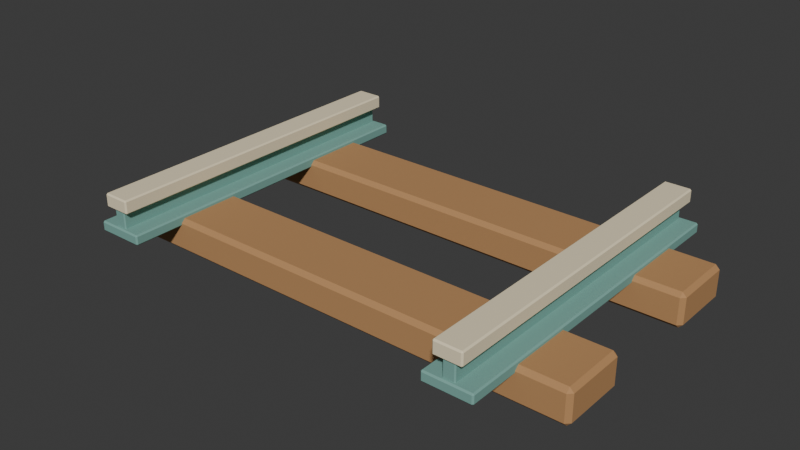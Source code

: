 # Source: source.blend  (saved by Blender 4.3.34; exported with 4.5.12 LTS)
import bpy
from mathutils import Matrix  # noqa: F401  (used for matrix-valued properties, if any)

bpy.ops.wm.read_factory_settings(use_empty=True)
scene = bpy.context.scene
scene.name = 'Scene'

# ---- collections
col_collection = bpy.data.collections.new('Collection'); scene.collection.children.link(col_collection)

# ---- materials (node trees are filled in below, after node groups)
mat_honey = bpy.data.materials.new('honey')
mat_honey.diffuse_color = (0.48, 0.255, 0.105, 1.0)
mat_teal = bpy.data.materials.new('teal')
mat_teal.diffuse_color = (0.19, 0.4, 0.35, 1.0)
mat_sand = bpy.data.materials.new('sand')
mat_sand.diffuse_color = (0.86, 0.75, 0.52, 1.0)

# ---- material node trees
mat_honey.use_nodes = True; mat_honey.node_tree.nodes.clear()
_N = mat_honey.node_tree.nodes; _L = mat_honey.node_tree.links
n0 = _N.new('ShaderNodeBsdfPrincipled'); n0.name = 'Principled BSDF'; n0.location = (10, 300)
n0.inputs[0].default_value = (0.48, 0.255, 0.105, 1.0)
n0.inputs[2].default_value = 0.83
n1 = _N.new('ShaderNodeOutputMaterial'); n1.name = 'Material Output'; n1.location = (300, 300)
_L.new(n0.outputs[0], n1.inputs[0])
n1.is_active_output = True
mat_teal.use_nodes = True; mat_teal.node_tree.nodes.clear()
_N = mat_teal.node_tree.nodes; _L = mat_teal.node_tree.links
n0 = _N.new('ShaderNodeBsdfPrincipled'); n0.name = 'Principled BSDF'; n0.location = (10, 300)
n0.inputs[0].default_value = (0.19, 0.4, 0.35, 1.0)
n0.inputs[2].default_value = 0.83
n1 = _N.new('ShaderNodeOutputMaterial'); n1.name = 'Material Output'; n1.location = (300, 300)
_L.new(n0.outputs[0], n1.inputs[0])
n1.is_active_output = True
mat_sand.use_nodes = True; mat_sand.node_tree.nodes.clear()
_N = mat_sand.node_tree.nodes; _L = mat_sand.node_tree.links
n0 = _N.new('ShaderNodeBsdfPrincipled'); n0.name = 'Principled BSDF'; n0.location = (10, 300)
n0.inputs[0].default_value = (0.86, 0.75, 0.52, 1.0)
n0.inputs[2].default_value = 0.83
n1 = _N.new('ShaderNodeOutputMaterial'); n1.name = 'Material Output'; n1.location = (300, 300)
_L.new(n0.outputs[0], n1.inputs[0])
n1.is_active_output = True

# ---- world
world_world = bpy.data.worlds.new('World'); scene.world = world_world
world_world.use_nodes = True; world_world.node_tree.nodes.clear()
_N = world_world.node_tree.nodes; _L = world_world.node_tree.links
n0 = _N.new('ShaderNodeOutputWorld'); n0.name = 'World Output'; n0.location = (300, 300)
n1 = _N.new('ShaderNodeBackground'); n1.name = 'Background'; n1.location = (10, 300)
n1.inputs[0].default_value = (0.05088, 0.05088, 0.05088, 1.0)
_L.new(n1.outputs[0], n0.inputs[0])
n0.is_active_output = True
world_world.color = (0.05088, 0.05088, 0.05088)
world_world.sun_shadow_jitter_overblur = 0.0

# ---- meshes
me_sleeper_a = bpy.data.meshes.new('Sleeper_A')
me_sleeper_a.from_pydata([(-0.75, -0.338, 0.012), (-0.738, -0.338, 0.0), (-0.738, -0.35, 0.012), (0.738, -0.35, 0.012), (0.738, -0.338, 0.0), (0.75, -0.338, 0.012), (-0.75, -0.162, 0.012), (-0.738, -0.15, 0.012), (-0.738, -0.162, 0.0), (0.75, -0.162, 0.012), (0.738, -0.162, 0.0), (0.738, -0.15, 0.012), (-0.738, -0.35, 0.088), (-0.738, -0.338, 0.1), (-0.75, -0.338, 0.088), (0.738, -0.35, 0.088), (0.75, -0.338, 0.088), (0.738, -0.338, 0.1), (-0.75, -0.162, 0.088), (-0.738, -0.162, 0.1), (-0.738, -0.15, 0.088), (0.738, -0.15, 0.088), (0.738, -0.162, 0.1), (0.75, -0.162, 0.088)], [], [(3, 12, 2), (9, 16, 5), (17, 19, 13), (8, 4, 1), (20, 11, 7), (0, 1, 2), (3, 4, 5), (6, 7, 8), (9, 10, 11), (12, 13, 14), (15, 16, 17), (18, 19, 20), (21, 22, 23), (6, 1, 0), (4, 2, 1), (10, 5, 4), (11, 8, 7), (15, 13, 12), (19, 14, 13), (22, 20, 19), (23, 17, 16), (12, 0, 2), (16, 3, 5), (18, 7, 6), (21, 9, 11), (14, 6, 0), (3, 15, 12), (9, 23, 16), (17, 22, 19), (8, 10, 4), (20, 21, 11), (6, 8, 1), (4, 3, 2), (10, 9, 5), (11, 10, 8), (15, 17, 13), (19, 18, 14), (22, 21, 20), (23, 22, 17), (12, 14, 0), (16, 15, 3), (18, 20, 7), (21, 23, 9), (14, 18, 6)])
me_sleeper_a.materials.append(mat_honey)
me_sleeper_a.update()
me_sleeper_b = bpy.data.meshes.new('Sleeper_B')
me_sleeper_b.from_pydata([(-0.75, 0.162, 0.012), (-0.738, 0.162, 0.0), (-0.738, 0.15, 0.012), (0.738, 0.15, 0.012), (0.738, 0.162, 0.0), (0.75, 0.162, 0.012), (-0.75, 0.338, 0.012), (-0.738, 0.35, 0.012), (-0.738, 0.338, 0.0), (0.75, 0.338, 0.012), (0.738, 0.338, 0.0), (0.738, 0.35, 0.012), (-0.738, 0.15, 0.088), (-0.738, 0.162, 0.1), (-0.75, 0.162, 0.088), (0.738, 0.15, 0.088), (0.75, 0.162, 0.088), (0.738, 0.162, 0.1), (-0.75, 0.338, 0.088), (-0.738, 0.338, 0.1), (-0.738, 0.35, 0.088), (0.738, 0.35, 0.088), (0.738, 0.338, 0.1), (0.75, 0.338, 0.088)], [], [(3, 12, 2), (9, 16, 5), (17, 19, 13), (8, 4, 1), (20, 11, 7), (0, 1, 2), (3, 4, 5), (6, 7, 8), (9, 10, 11), (12, 13, 14), (15, 16, 17), (18, 19, 20), (21, 22, 23), (6, 1, 0), (4, 2, 1), (10, 5, 4), (11, 8, 7), (15, 13, 12), (19, 14, 13), (22, 20, 19), (23, 17, 16), (12, 0, 2), (16, 3, 5), (18, 7, 6), (21, 9, 11), (14, 6, 0), (3, 15, 12), (9, 23, 16), (17, 22, 19), (8, 10, 4), (20, 21, 11), (6, 8, 1), (4, 3, 2), (10, 9, 5), (11, 10, 8), (15, 17, 13), (19, 18, 14), (22, 21, 20), (23, 22, 17), (12, 14, 0), (16, 15, 3), (18, 20, 7), (21, 23, 9), (14, 18, 6)])
me_sleeper_b.materials.append(mat_honey)
me_sleeper_b.update()
me_railfoot_l = bpy.data.meshes.new('RailFoot_L')
me_railfoot_l.from_pydata([(-0.61, -0.496, 0.084), (-0.606, -0.496, 0.08), (-0.606, -0.5, 0.084), (-0.474, -0.5, 0.084), (-0.474, -0.496, 0.08), (-0.47, -0.496, 0.084), (-0.61, 0.496, 0.084), (-0.606, 0.5, 0.084), (-0.606, 0.496, 0.08), (-0.47, 0.496, 0.084), (-0.474, 0.496, 0.08), (-0.474, 0.5, 0.084), (-0.606, -0.5, 0.106), (-0.606, -0.496, 0.11), (-0.61, -0.496, 0.106), (-0.474, -0.5, 0.106), (-0.47, -0.496, 0.106), (-0.474, -0.496, 0.11), (-0.61, 0.496, 0.106), (-0.606, 0.496, 0.11), (-0.606, 0.5, 0.106), (-0.474, 0.5, 0.106), (-0.474, 0.496, 0.11), (-0.47, 0.496, 0.106)], [], [(3, 12, 2), (9, 16, 5), (17, 19, 13), (8, 4, 1), (20, 11, 7), (0, 1, 2), (3, 4, 5), (6, 7, 8), (9, 10, 11), (12, 13, 14), (15, 16, 17), (18, 19, 20), (21, 22, 23), (6, 1, 0), (4, 2, 1), (10, 5, 4), (11, 8, 7), (15, 13, 12), (19, 14, 13), (22, 20, 19), (23, 17, 16), (12, 0, 2), (16, 3, 5), (18, 7, 6), (21, 9, 11), (14, 6, 0), (3, 15, 12), (9, 23, 16), (17, 22, 19), (8, 10, 4), (20, 21, 11), (6, 8, 1), (4, 3, 2), (10, 9, 5), (11, 10, 8), (15, 17, 13), (19, 18, 14), (22, 21, 20), (23, 22, 17), (12, 14, 0), (16, 15, 3), (18, 20, 7), (21, 23, 9), (14, 18, 6)])
me_railfoot_l.materials.append(mat_teal)
me_railfoot_l.update()
me_railweb_l = bpy.data.meshes.new('RailWeb_L')
me_railweb_l.from_pydata([(-0.5575, -0.489, 0.098), (-0.5545, -0.489, 0.095), (-0.5545, -0.492, 0.098), (-0.5255, -0.492, 0.098), (-0.5255, -0.489, 0.095), (-0.5225, -0.489, 0.098), (-0.5575, 0.489, 0.098), (-0.5545, 0.492, 0.098), (-0.5545, 0.489, 0.095), (-0.5225, 0.489, 0.098), (-0.5255, 0.489, 0.095), (-0.5255, 0.492, 0.098), (-0.5545, -0.492, 0.172), (-0.5545, -0.489, 0.175), (-0.5575, -0.489, 0.172), (-0.5255, -0.492, 0.172), (-0.5225, -0.489, 0.172), (-0.5255, -0.489, 0.175), (-0.5575, 0.489, 0.172), (-0.5545, 0.489, 0.175), (-0.5545, 0.492, 0.172), (-0.5255, 0.492, 0.172), (-0.5255, 0.489, 0.175), (-0.5225, 0.489, 0.172)], [], [(3, 12, 2), (9, 16, 5), (17, 19, 13), (8, 4, 1), (20, 11, 7), (0, 1, 2), (3, 4, 5), (6, 7, 8), (9, 10, 11), (12, 13, 14), (15, 16, 17), (18, 19, 20), (21, 22, 23), (6, 1, 0), (4, 2, 1), (10, 5, 4), (11, 8, 7), (15, 13, 12), (19, 14, 13), (22, 20, 19), (23, 17, 16), (12, 0, 2), (16, 3, 5), (18, 7, 6), (21, 9, 11), (14, 6, 0), (3, 15, 12), (9, 23, 16), (17, 22, 19), (8, 10, 4), (20, 21, 11), (6, 8, 1), (4, 3, 2), (10, 9, 5), (11, 10, 8), (15, 17, 13), (19, 18, 14), (22, 21, 20), (23, 22, 17), (12, 14, 0), (16, 15, 3), (18, 20, 7), (21, 23, 9), (14, 18, 6)])
me_railweb_l.materials.append(mat_teal)
me_railweb_l.update()
me_railhead_l = bpy.data.meshes.new('RailHead_L')
me_railhead_l.from_pydata([(-0.58, -0.496, 0.164), (-0.576, -0.496, 0.16), (-0.576, -0.5, 0.164), (-0.504, -0.5, 0.164), (-0.504, -0.496, 0.16), (-0.5, -0.496, 0.164), (-0.58, 0.496, 0.164), (-0.576, 0.5, 0.164), (-0.576, 0.496, 0.16), (-0.5, 0.496, 0.164), (-0.504, 0.496, 0.16), (-0.504, 0.5, 0.164), (-0.576, -0.5, 0.196), (-0.576, -0.496, 0.2), (-0.58, -0.496, 0.196), (-0.504, -0.5, 0.196), (-0.5, -0.496, 0.196), (-0.504, -0.496, 0.2), (-0.58, 0.496, 0.196), (-0.576, 0.496, 0.2), (-0.576, 0.5, 0.196), (-0.504, 0.5, 0.196), (-0.504, 0.496, 0.2), (-0.5, 0.496, 0.196)], [], [(3, 12, 2), (9, 16, 5), (17, 19, 13), (8, 4, 1), (20, 11, 7), (0, 1, 2), (3, 4, 5), (6, 7, 8), (9, 10, 11), (12, 13, 14), (15, 16, 17), (18, 19, 20), (21, 22, 23), (6, 1, 0), (4, 2, 1), (10, 5, 4), (11, 8, 7), (15, 13, 12), (19, 14, 13), (22, 20, 19), (23, 17, 16), (12, 0, 2), (16, 3, 5), (18, 7, 6), (21, 9, 11), (14, 6, 0), (3, 15, 12), (9, 23, 16), (17, 22, 19), (8, 10, 4), (20, 21, 11), (6, 8, 1), (4, 3, 2), (10, 9, 5), (11, 10, 8), (15, 17, 13), (19, 18, 14), (22, 21, 20), (23, 22, 17), (12, 14, 0), (16, 15, 3), (18, 20, 7), (21, 23, 9), (14, 18, 6)])
me_railhead_l.materials.append(mat_sand)
me_railhead_l.update()
me_railfoot_r = bpy.data.meshes.new('RailFoot_R')
me_railfoot_r.from_pydata([(0.47, -0.496, 0.084), (0.474, -0.496, 0.08), (0.474, -0.5, 0.084), (0.606, -0.5, 0.084), (0.606, -0.496, 0.08), (0.61, -0.496, 0.084), (0.47, 0.496, 0.084), (0.474, 0.5, 0.084), (0.474, 0.496, 0.08), (0.61, 0.496, 0.084), (0.606, 0.496, 0.08), (0.606, 0.5, 0.084), (0.474, -0.5, 0.106), (0.474, -0.496, 0.11), (0.47, -0.496, 0.106), (0.606, -0.5, 0.106), (0.61, -0.496, 0.106), (0.606, -0.496, 0.11), (0.47, 0.496, 0.106), (0.474, 0.496, 0.11), (0.474, 0.5, 0.106), (0.606, 0.5, 0.106), (0.606, 0.496, 0.11), (0.61, 0.496, 0.106)], [], [(3, 12, 2), (9, 16, 5), (17, 19, 13), (8, 4, 1), (20, 11, 7), (0, 1, 2), (3, 4, 5), (6, 7, 8), (9, 10, 11), (12, 13, 14), (15, 16, 17), (18, 19, 20), (21, 22, 23), (6, 1, 0), (4, 2, 1), (10, 5, 4), (11, 8, 7), (15, 13, 12), (19, 14, 13), (22, 20, 19), (23, 17, 16), (12, 0, 2), (16, 3, 5), (18, 7, 6), (21, 9, 11), (14, 6, 0), (3, 15, 12), (9, 23, 16), (17, 22, 19), (8, 10, 4), (20, 21, 11), (6, 8, 1), (4, 3, 2), (10, 9, 5), (11, 10, 8), (15, 17, 13), (19, 18, 14), (22, 21, 20), (23, 22, 17), (12, 14, 0), (16, 15, 3), (18, 20, 7), (21, 23, 9), (14, 18, 6)])
me_railfoot_r.materials.append(mat_teal)
me_railfoot_r.update()
me_railweb_r = bpy.data.meshes.new('RailWeb_R')
me_railweb_r.from_pydata([(0.5225, -0.489, 0.098), (0.5255, -0.489, 0.095), (0.5255, -0.492, 0.098), (0.5545, -0.492, 0.098), (0.5545, -0.489, 0.095), (0.5575, -0.489, 0.098), (0.5225, 0.489, 0.098), (0.5255, 0.492, 0.098), (0.5255, 0.489, 0.095), (0.5575, 0.489, 0.098), (0.5545, 0.489, 0.095), (0.5545, 0.492, 0.098), (0.5255, -0.492, 0.172), (0.5255, -0.489, 0.175), (0.5225, -0.489, 0.172), (0.5545, -0.492, 0.172), (0.5575, -0.489, 0.172), (0.5545, -0.489, 0.175), (0.5225, 0.489, 0.172), (0.5255, 0.489, 0.175), (0.5255, 0.492, 0.172), (0.5545, 0.492, 0.172), (0.5545, 0.489, 0.175), (0.5575, 0.489, 0.172)], [], [(3, 12, 2), (9, 16, 5), (17, 19, 13), (8, 4, 1), (20, 11, 7), (0, 1, 2), (3, 4, 5), (6, 7, 8), (9, 10, 11), (12, 13, 14), (15, 16, 17), (18, 19, 20), (21, 22, 23), (6, 1, 0), (4, 2, 1), (10, 5, 4), (11, 8, 7), (15, 13, 12), (19, 14, 13), (22, 20, 19), (23, 17, 16), (12, 0, 2), (16, 3, 5), (18, 7, 6), (21, 9, 11), (14, 6, 0), (3, 15, 12), (9, 23, 16), (17, 22, 19), (8, 10, 4), (20, 21, 11), (6, 8, 1), (4, 3, 2), (10, 9, 5), (11, 10, 8), (15, 17, 13), (19, 18, 14), (22, 21, 20), (23, 22, 17), (12, 14, 0), (16, 15, 3), (18, 20, 7), (21, 23, 9), (14, 18, 6)])
me_railweb_r.materials.append(mat_teal)
me_railweb_r.update()
me_railhead_r = bpy.data.meshes.new('RailHead_R')
me_railhead_r.from_pydata([(0.5, -0.496, 0.164), (0.504, -0.496, 0.16), (0.504, -0.5, 0.164), (0.576, -0.5, 0.164), (0.576, -0.496, 0.16), (0.58, -0.496, 0.164), (0.5, 0.496, 0.164), (0.504, 0.5, 0.164), (0.504, 0.496, 0.16), (0.58, 0.496, 0.164), (0.576, 0.496, 0.16), (0.576, 0.5, 0.164), (0.504, -0.5, 0.196), (0.504, -0.496, 0.2), (0.5, -0.496, 0.196), (0.576, -0.5, 0.196), (0.58, -0.496, 0.196), (0.576, -0.496, 0.2), (0.5, 0.496, 0.196), (0.504, 0.496, 0.2), (0.504, 0.5, 0.196), (0.576, 0.5, 0.196), (0.576, 0.496, 0.2), (0.58, 0.496, 0.196)], [], [(3, 12, 2), (9, 16, 5), (17, 19, 13), (8, 4, 1), (20, 11, 7), (0, 1, 2), (3, 4, 5), (6, 7, 8), (9, 10, 11), (12, 13, 14), (15, 16, 17), (18, 19, 20), (21, 22, 23), (6, 1, 0), (4, 2, 1), (10, 5, 4), (11, 8, 7), (15, 13, 12), (19, 14, 13), (22, 20, 19), (23, 17, 16), (12, 0, 2), (16, 3, 5), (18, 7, 6), (21, 9, 11), (14, 6, 0), (3, 15, 12), (9, 23, 16), (17, 22, 19), (8, 10, 4), (20, 21, 11), (6, 8, 1), (4, 3, 2), (10, 9, 5), (11, 10, 8), (15, 17, 13), (19, 18, 14), (22, 21, 20), (23, 22, 17), (12, 14, 0), (16, 15, 3), (18, 20, 7), (21, 23, 9), (14, 18, 6)])
me_railhead_r.materials.append(mat_sand)
me_railhead_r.update()

# ---- objects
ob_halftrack_static = bpy.data.objects.new('HalfTrack_Static', None)
ob_sleeper_a = bpy.data.objects.new('Sleeper_A', me_sleeper_a)
ob_sleeper_b = bpy.data.objects.new('Sleeper_B', me_sleeper_b)
ob_railfoot_l = bpy.data.objects.new('RailFoot_L', me_railfoot_l)
ob_railweb_l = bpy.data.objects.new('RailWeb_L', me_railweb_l)
ob_railhead_l = bpy.data.objects.new('RailHead_L', me_railhead_l)
ob_railfoot_r = bpy.data.objects.new('RailFoot_R', me_railfoot_r)
ob_railweb_r = bpy.data.objects.new('RailWeb_R', me_railweb_r)
ob_railhead_r = bpy.data.objects.new('RailHead_R', me_railhead_r)

# ---- transforms, parenting, visibility, modifiers, constraints
ob_halftrack_static.location = (0.0, 0.0, 0.0)
ob_sleeper_a.parent = ob_halftrack_static
ob_sleeper_a.location = (0.0, 0.0, 0.0)
ob_sleeper_b.parent = ob_halftrack_static
ob_sleeper_b.location = (0.0, 0.0, 0.0)
ob_railfoot_l.parent = ob_halftrack_static
ob_railfoot_l.location = (0.0, 0.0, 0.0)
ob_railweb_l.parent = ob_halftrack_static
ob_railweb_l.location = (0.0, 0.0, 0.0)
ob_railhead_l.parent = ob_halftrack_static
ob_railhead_l.location = (0.0, 0.0, 0.0)
ob_railfoot_r.parent = ob_halftrack_static
ob_railfoot_r.location = (0.0, 0.0, 0.0)
ob_railweb_r.parent = ob_halftrack_static
ob_railweb_r.location = (0.0, 0.0, 0.0)
ob_railhead_r.parent = ob_halftrack_static
ob_railhead_r.location = (0.0, 0.0, 0.0)

# ---- collection membership
scene.collection.objects.link(ob_halftrack_static)
scene.collection.objects.link(ob_sleeper_a)
scene.collection.objects.link(ob_sleeper_b)
scene.collection.objects.link(ob_railfoot_l)
scene.collection.objects.link(ob_railweb_l)
scene.collection.objects.link(ob_railhead_l)
scene.collection.objects.link(ob_railfoot_r)
scene.collection.objects.link(ob_railweb_r)
scene.collection.objects.link(ob_railhead_r)

# ---- scene / render settings (as saved in the file)
scene.frame_start = 1; scene.frame_end = 250; scene.frame_set(1)
scene.render.engine = 'CYCLES'
scene.render.use_compositing = False
scene.cycles.use_denoising = False
scene.cycles.samples = 128
scene.cycles.use_adaptive_sampling = False
bpy.context.view_layer.update()

# ---- added for rendering (the .blend has no active camera and no usable light): camera, sun
cam_auto = bpy.data.cameras.new('AutoCamera')
cam_auto.lens = 50.0
cam_auto.sensor_width = 36.0
cam_auto.clip_end = 1000.0
ob_auto_camera = bpy.data.objects.new('AutoCamera', cam_auto)
scene.collection.objects.link(ob_auto_camera)
ob_auto_camera.location = (1.67821, -2.01385, 1.44256)
ob_auto_camera.rotation_euler = (1.09748, -7.21219e-08, 0.694738)
scene.camera = ob_auto_camera
light_auto_sun = bpy.data.lights.new('AutoSun', 'SUN')
light_auto_sun.energy = 3.0
light_auto_sun.angle = 0.0523599
ob_auto_sun = bpy.data.objects.new('AutoSun', light_auto_sun)
scene.collection.objects.link(ob_auto_sun)
ob_auto_sun.rotation_euler = (0.872665, 0.174533, 0.523599)
bpy.context.view_layer.update()
